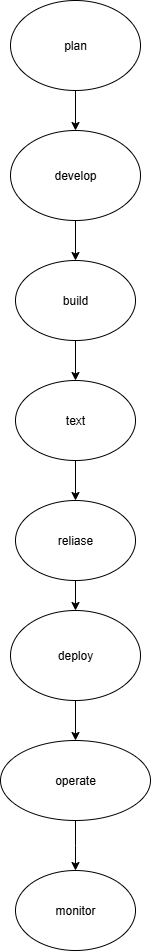

The diagram above was exported from draw.io. Its source (the exported page's mxGraphModel, read from the mxfile embedded in the PNG):
<mxGraphModel dx="872" dy="473" grid="1" gridSize="10" guides="1" tooltips="1" connect="1" arrows="1" fold="1" page="1" pageScale="1" pageWidth="850" pageHeight="1100" math="0" shadow="0">
  <root>
    <mxCell id="0" />
    <mxCell id="1" parent="0" />
    <mxCell id="HghxpcfvealpQ7QMiW-D-17" value="" style="edgeStyle=orthogonalEdgeStyle;rounded=0;orthogonalLoop=1;jettySize=auto;html=1;" parent="1" source="HghxpcfvealpQ7QMiW-D-1" target="HghxpcfvealpQ7QMiW-D-6" edge="1">
      <mxGeometry relative="1" as="geometry" />
    </mxCell>
    <mxCell id="HghxpcfvealpQ7QMiW-D-1" value="plan" style="ellipse;whiteSpace=wrap;html=1;" parent="1" vertex="1">
      <mxGeometry x="300" y="30" width="130" height="90" as="geometry" />
    </mxCell>
    <mxCell id="HghxpcfvealpQ7QMiW-D-25" value="" style="edgeStyle=orthogonalEdgeStyle;rounded=0;orthogonalLoop=1;jettySize=auto;html=1;" parent="1" source="HghxpcfvealpQ7QMiW-D-6" target="HghxpcfvealpQ7QMiW-D-24" edge="1">
      <mxGeometry relative="1" as="geometry" />
    </mxCell>
    <mxCell id="HghxpcfvealpQ7QMiW-D-6" value="develop" style="ellipse;whiteSpace=wrap;html=1;" parent="1" vertex="1">
      <mxGeometry x="300" y="160" width="130" height="90" as="geometry" />
    </mxCell>
    <mxCell id="HghxpcfvealpQ7QMiW-D-30" value="" style="edgeStyle=orthogonalEdgeStyle;rounded=0;orthogonalLoop=1;jettySize=auto;html=1;" parent="1" source="HghxpcfvealpQ7QMiW-D-24" target="HghxpcfvealpQ7QMiW-D-28" edge="1">
      <mxGeometry relative="1" as="geometry" />
    </mxCell>
    <mxCell id="HghxpcfvealpQ7QMiW-D-24" value="build" style="ellipse;whiteSpace=wrap;html=1;" parent="1" vertex="1">
      <mxGeometry x="305" y="290" width="120" height="80" as="geometry" />
    </mxCell>
    <mxCell id="HghxpcfvealpQ7QMiW-D-32" value="" style="edgeStyle=orthogonalEdgeStyle;rounded=0;orthogonalLoop=1;jettySize=auto;html=1;" parent="1" source="HghxpcfvealpQ7QMiW-D-28" target="HghxpcfvealpQ7QMiW-D-31" edge="1">
      <mxGeometry relative="1" as="geometry" />
    </mxCell>
    <mxCell id="HghxpcfvealpQ7QMiW-D-28" value="text" style="ellipse;whiteSpace=wrap;html=1;" parent="1" vertex="1">
      <mxGeometry x="305" y="410" width="120" height="80" as="geometry" />
    </mxCell>
    <mxCell id="qB7_jXqC1Tfq1PL8WkX4-2" value="" style="edgeStyle=orthogonalEdgeStyle;rounded=0;orthogonalLoop=1;jettySize=auto;html=1;" edge="1" parent="1" source="HghxpcfvealpQ7QMiW-D-31" target="qB7_jXqC1Tfq1PL8WkX4-1">
      <mxGeometry relative="1" as="geometry" />
    </mxCell>
    <mxCell id="HghxpcfvealpQ7QMiW-D-31" value="reliase" style="ellipse;whiteSpace=wrap;html=1;" parent="1" vertex="1">
      <mxGeometry x="305" y="530" width="120" height="80" as="geometry" />
    </mxCell>
    <mxCell id="qB7_jXqC1Tfq1PL8WkX4-4" value="" style="edgeStyle=orthogonalEdgeStyle;rounded=0;orthogonalLoop=1;jettySize=auto;html=1;" edge="1" parent="1" source="qB7_jXqC1Tfq1PL8WkX4-1" target="qB7_jXqC1Tfq1PL8WkX4-3">
      <mxGeometry relative="1" as="geometry" />
    </mxCell>
    <mxCell id="qB7_jXqC1Tfq1PL8WkX4-1" value="deploy" style="ellipse;whiteSpace=wrap;html=1;" vertex="1" parent="1">
      <mxGeometry x="300" y="640" width="130" height="90" as="geometry" />
    </mxCell>
    <mxCell id="qB7_jXqC1Tfq1PL8WkX4-10" value="" style="edgeStyle=orthogonalEdgeStyle;rounded=0;orthogonalLoop=1;jettySize=auto;html=1;" edge="1" parent="1" source="qB7_jXqC1Tfq1PL8WkX4-3">
      <mxGeometry relative="1" as="geometry">
        <mxPoint x="365" y="900" as="targetPoint" />
      </mxGeometry>
    </mxCell>
    <mxCell id="qB7_jXqC1Tfq1PL8WkX4-3" value="operate" style="ellipse;whiteSpace=wrap;html=1;" vertex="1" parent="1">
      <mxGeometry x="290" y="770" width="150" height="80" as="geometry" />
    </mxCell>
    <mxCell id="qB7_jXqC1Tfq1PL8WkX4-12" value="monitor" style="ellipse;whiteSpace=wrap;html=1;" vertex="1" parent="1">
      <mxGeometry x="305" y="900" width="120" height="80" as="geometry" />
    </mxCell>
  </root>
</mxGraphModel>